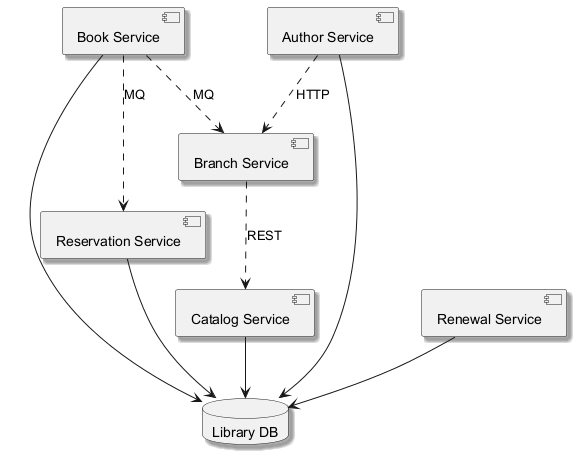

The diagram above was rendered by PlantUML. Its source (embedded in the PNG):
@startuml
skinparam backgroundColor #FFFFFF
skinparam classBackgroundColor #F1F8E9
skinparam classBorderColor #33691E
skinparam shadowing true
component "Book Service" as C_BookService
component "Catalog Service" as C_CatalogService
component "Reservation Service" as C_ReservationService
component "Renewal Service" as C_RenewalService
component "Branch Service" as C_BranchService
component "Author Service" as C_AuthorService
database "Library DB" as DB_library
C_BookService --> DB_library
C_CatalogService --> DB_library
C_ReservationService --> DB_library
C_RenewalService --> DB_library
C_AuthorService --> DB_library
C_BookService ..> C_ReservationService : MQ
C_BookService ..> C_BranchService : MQ
C_BranchService ..> C_CatalogService : REST
C_AuthorService ..> C_BranchService : HTTP
@enduml